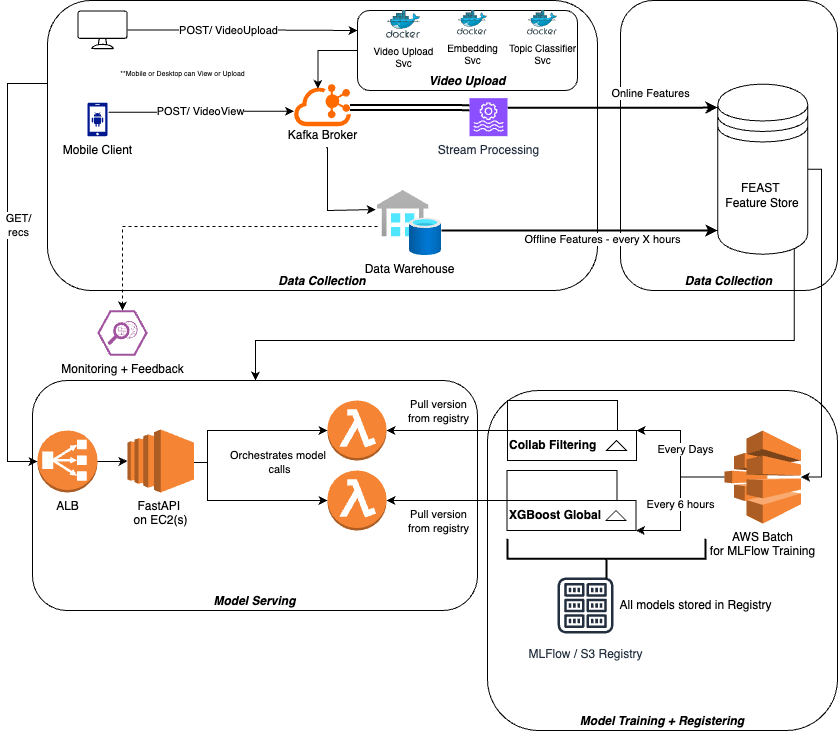

The diagram above was exported from draw.io. Its source (the exported page's mxGraphModel, read from the mxfile embedded in the PNG):
<mxGraphModel dx="1194" dy="584" grid="1" gridSize="10" guides="1" tooltips="1" connect="1" arrows="1" fold="1" page="1" pageScale="1" pageWidth="850" pageHeight="1100" math="0" shadow="0">
  <root>
    <mxCell id="JM6fIQpOoLtwXXpD7hJ6-0" />
    <mxCell id="JM6fIQpOoLtwXXpD7hJ6-1" parent="JM6fIQpOoLtwXXpD7hJ6-0" />
    <mxCell id="IfnLESdmp0q1iC8VgUxj-11" value="Data Collection" style="rounded=1;whiteSpace=wrap;html=1;verticalAlign=bottom;fontStyle=3" vertex="1" parent="JM6fIQpOoLtwXXpD7hJ6-1">
      <mxGeometry x="623.01" width="216.99" height="290" as="geometry" />
    </mxCell>
    <mxCell id="JM6fIQpOoLtwXXpD7hJ6-2" value="Model Serving" style="rounded=1;whiteSpace=wrap;html=1;fontStyle=3;verticalAlign=bottom;" vertex="1" parent="JM6fIQpOoLtwXXpD7hJ6-1">
      <mxGeometry x="35" y="380" width="445" height="230" as="geometry" />
    </mxCell>
    <mxCell id="JM6fIQpOoLtwXXpD7hJ6-3" value="Model Training + Registering" style="rounded=1;whiteSpace=wrap;html=1;fontStyle=3;verticalAlign=bottom;" vertex="1" parent="JM6fIQpOoLtwXXpD7hJ6-1">
      <mxGeometry x="490" y="390" width="350" height="340" as="geometry" />
    </mxCell>
    <mxCell id="JM6fIQpOoLtwXXpD7hJ6-5" value="Data Collection" style="rounded=1;whiteSpace=wrap;html=1;verticalAlign=bottom;fontStyle=3" vertex="1" parent="JM6fIQpOoLtwXXpD7hJ6-1">
      <mxGeometry x="50" width="550" height="290" as="geometry" />
    </mxCell>
    <mxCell id="JM6fIQpOoLtwXXpD7hJ6-6" value="Mobile Client" style="sketch=0;aspect=fixed;pointerEvents=1;shadow=0;dashed=0;html=1;strokeColor=none;labelPosition=center;verticalLabelPosition=bottom;verticalAlign=top;align=center;fillColor=#00188D;shape=mxgraph.mscae.enterprise.android_phone" vertex="1" parent="JM6fIQpOoLtwXXpD7hJ6-1">
      <mxGeometry x="90" y="102.33" width="20" height="33.33" as="geometry" />
    </mxCell>
    <mxCell id="IfnLESdmp0q1iC8VgUxj-16" style="edgeStyle=orthogonalEdgeStyle;rounded=0;orthogonalLoop=1;jettySize=auto;html=1;strokeWidth=2;exitX=1;exitY=0.25;exitDx=0;exitDy=0;exitPerimeter=0;" edge="1" parent="JM6fIQpOoLtwXXpD7hJ6-1" source="IfnLESdmp0q1iC8VgUxj-18">
      <mxGeometry relative="1" as="geometry">
        <mxPoint x="500" y="105" as="sourcePoint" />
        <mxPoint x="720" y="107" as="targetPoint" />
        <Array as="points">
          <mxPoint x="697" y="107" />
          <mxPoint x="720" y="107" />
        </Array>
      </mxGeometry>
    </mxCell>
    <mxCell id="IfnLESdmp0q1iC8VgUxj-17" value="Online Features" style="edgeLabel;html=1;align=center;verticalAlign=middle;resizable=0;points=[];" vertex="1" connectable="0" parent="IfnLESdmp0q1iC8VgUxj-16">
      <mxGeometry x="0.388" y="-1" relative="1" as="geometry">
        <mxPoint x="-3" y="-16" as="offset" />
      </mxGeometry>
    </mxCell>
    <mxCell id="JM6fIQpOoLtwXXpD7hJ6-7" value="" style="points=[];aspect=fixed;html=1;align=center;shadow=0;dashed=0;fillColor=#FF6A00;strokeColor=none;shape=mxgraph.alibaba_cloud.kafka;" vertex="1" parent="JM6fIQpOoLtwXXpD7hJ6-1">
      <mxGeometry x="296.65" y="83.66" width="56.699999999999996" height="42" as="geometry" />
    </mxCell>
    <mxCell id="IfnLESdmp0q1iC8VgUxj-1" value="" style="edgeStyle=orthogonalEdgeStyle;rounded=0;orthogonalLoop=1;jettySize=auto;html=1;exitX=0.54;exitY=0.91;exitDx=0;exitDy=0;exitPerimeter=0;entryX=-0.027;entryY=0.293;entryDx=0;entryDy=0;entryPerimeter=0;" edge="1" parent="JM6fIQpOoLtwXXpD7hJ6-1" source="JM6fIQpOoLtwXXpD7hJ6-10" target="IfnLESdmp0q1iC8VgUxj-0">
      <mxGeometry x="-0.0052" relative="1" as="geometry">
        <mxPoint x="410" y="190" as="targetPoint" />
        <Array as="points">
          <mxPoint x="330" y="147" />
          <mxPoint x="330" y="210" />
          <mxPoint x="378" y="210" />
        </Array>
        <mxPoint as="offset" />
      </mxGeometry>
    </mxCell>
    <mxCell id="JM6fIQpOoLtwXXpD7hJ6-10" value="Kafka Broker" style="text;html=1;align=center;verticalAlign=middle;resizable=0;points=[];autosize=1;strokeColor=none;fillColor=none;" vertex="1" parent="JM6fIQpOoLtwXXpD7hJ6-1">
      <mxGeometry x="280" y="120" width="90" height="30" as="geometry" />
    </mxCell>
    <mxCell id="JM6fIQpOoLtwXXpD7hJ6-11" value="POST/ VideoView" style="edgeStyle=orthogonalEdgeStyle;rounded=0;orthogonalLoop=1;jettySize=auto;html=1;entryX=0;entryY=0.643;entryDx=0;entryDy=0;entryPerimeter=0;exitX=1.068;exitY=0.282;exitDx=0;exitDy=0;exitPerimeter=0;" edge="1" parent="JM6fIQpOoLtwXXpD7hJ6-1" source="JM6fIQpOoLtwXXpD7hJ6-6" target="JM6fIQpOoLtwXXpD7hJ6-7">
      <mxGeometry x="0.0014" relative="1" as="geometry">
        <mxPoint x="111" y="115" as="sourcePoint" />
        <Array as="points" />
        <mxPoint as="offset" />
      </mxGeometry>
    </mxCell>
    <mxCell id="JM6fIQpOoLtwXXpD7hJ6-12" value="" style="sketch=0;verticalLabelPosition=bottom;sketch=0;aspect=fixed;html=1;verticalAlign=top;strokeColor=none;fillColor=#000000;align=center;outlineConnect=0;pointerEvents=1;shape=mxgraph.citrix2.desktop;" vertex="1" parent="JM6fIQpOoLtwXXpD7hJ6-1">
      <mxGeometry x="80" y="10" width="50" height="38.66" as="geometry" />
    </mxCell>
    <mxCell id="JM6fIQpOoLtwXXpD7hJ6-13" value="POST/ VideoUpload" style="edgeStyle=orthogonalEdgeStyle;rounded=0;orthogonalLoop=1;jettySize=auto;html=1;entryX=0;entryY=0.25;entryDx=0;entryDy=0;" edge="1" parent="JM6fIQpOoLtwXXpD7hJ6-1" source="JM6fIQpOoLtwXXpD7hJ6-12" target="IfnLESdmp0q1iC8VgUxj-14">
      <mxGeometry x="-0.1225" y="-1" relative="1" as="geometry">
        <mxPoint x="280" y="80" as="targetPoint" />
        <mxPoint as="offset" />
      </mxGeometry>
    </mxCell>
    <mxCell id="JM6fIQpOoLtwXXpD7hJ6-14" value="**Mobile or Desktop can View or Upload" style="text;html=1;align=center;verticalAlign=middle;resizable=0;points=[];autosize=1;strokeColor=none;fillColor=none;fontSize=7;" vertex="1" parent="JM6fIQpOoLtwXXpD7hJ6-1">
      <mxGeometry x="110" y="63.66" width="150" height="20" as="geometry" />
    </mxCell>
    <mxCell id="JM6fIQpOoLtwXXpD7hJ6-22" style="edgeStyle=orthogonalEdgeStyle;rounded=0;orthogonalLoop=1;jettySize=auto;html=1;strokeWidth=2;" edge="1" parent="JM6fIQpOoLtwXXpD7hJ6-1" source="IfnLESdmp0q1iC8VgUxj-0">
      <mxGeometry relative="1" as="geometry">
        <mxPoint x="608" y="208.51515151515162" as="sourcePoint" />
        <mxPoint x="720" y="230" as="targetPoint" />
        <Array as="points">
          <mxPoint x="697" y="230" />
        </Array>
      </mxGeometry>
    </mxCell>
    <mxCell id="JM6fIQpOoLtwXXpD7hJ6-23" value="Offline Features - every X hours" style="edgeLabel;html=1;align=center;verticalAlign=middle;resizable=0;points=[];" vertex="1" connectable="0" parent="JM6fIQpOoLtwXXpD7hJ6-22">
      <mxGeometry x="-0.4391" y="1" relative="1" as="geometry">
        <mxPoint x="83" y="9" as="offset" />
      </mxGeometry>
    </mxCell>
    <mxCell id="oJewsqN0hqD0grtIEZpl-1" style="edgeStyle=orthogonalEdgeStyle;rounded=0;orthogonalLoop=1;jettySize=auto;html=1;exitX=0.85;exitY=0.95;exitDx=0;exitDy=0;exitPerimeter=0;" edge="1" parent="JM6fIQpOoLtwXXpD7hJ6-1" source="JM6fIQpOoLtwXXpD7hJ6-26" target="JM6fIQpOoLtwXXpD7hJ6-2">
      <mxGeometry relative="1" as="geometry">
        <Array as="points">
          <mxPoint x="797" y="340" />
          <mxPoint x="258" y="340" />
        </Array>
      </mxGeometry>
    </mxCell>
    <mxCell id="JM6fIQpOoLtwXXpD7hJ6-26" value="FEAST&amp;nbsp;&lt;div&gt;Feature Store&lt;/div&gt;" style="shape=datastore;whiteSpace=wrap;html=1;" vertex="1" parent="JM6fIQpOoLtwXXpD7hJ6-1">
      <mxGeometry x="720.25" y="83.66" width="90" height="170" as="geometry" />
    </mxCell>
    <mxCell id="JM6fIQpOoLtwXXpD7hJ6-27" value="AWS Batch&lt;div&gt;for MLFlow Training&lt;/div&gt;" style="outlineConnect=0;dashed=0;verticalLabelPosition=bottom;verticalAlign=top;align=center;html=1;shape=mxgraph.aws3.batch;fillColor=#F58534;gradientColor=none;" vertex="1" parent="JM6fIQpOoLtwXXpD7hJ6-1">
      <mxGeometry x="727" y="430" width="76.5" height="93" as="geometry" />
    </mxCell>
    <mxCell id="JM6fIQpOoLtwXXpD7hJ6-28" style="edgeStyle=orthogonalEdgeStyle;rounded=0;orthogonalLoop=1;jettySize=auto;html=1;" edge="1" parent="JM6fIQpOoLtwXXpD7hJ6-1" source="JM6fIQpOoLtwXXpD7hJ6-30" target="JM6fIQpOoLtwXXpD7hJ6-40">
      <mxGeometry relative="1" as="geometry" />
    </mxCell>
    <mxCell id="JM6fIQpOoLtwXXpD7hJ6-29" value="Pull version&lt;div&gt;from registry&lt;/div&gt;" style="edgeLabel;html=1;align=center;verticalAlign=middle;resizable=0;points=[];" vertex="1" connectable="0" parent="JM6fIQpOoLtwXXpD7hJ6-28">
      <mxGeometry x="0.1993" y="2" relative="1" as="geometry">
        <mxPoint x="3" y="-22" as="offset" />
      </mxGeometry>
    </mxCell>
    <mxCell id="JM6fIQpOoLtwXXpD7hJ6-30" value="Collab Filtering" style="shape=folder;fontStyle=1;tabWidth=110;tabHeight=30;tabPosition=left;html=1;boundedLbl=1;folderSymbol=triangle;whiteSpace=wrap;align=left;" vertex="1" parent="JM6fIQpOoLtwXXpD7hJ6-1">
      <mxGeometry x="510" y="400" width="129" height="60" as="geometry" />
    </mxCell>
    <mxCell id="JM6fIQpOoLtwXXpD7hJ6-31" style="edgeStyle=orthogonalEdgeStyle;rounded=0;orthogonalLoop=1;jettySize=auto;html=1;" edge="1" parent="JM6fIQpOoLtwXXpD7hJ6-1" source="JM6fIQpOoLtwXXpD7hJ6-33" target="JM6fIQpOoLtwXXpD7hJ6-41">
      <mxGeometry relative="1" as="geometry" />
    </mxCell>
    <mxCell id="JM6fIQpOoLtwXXpD7hJ6-32" value="Pull version&lt;div&gt;from registry&lt;/div&gt;" style="edgeLabel;html=1;align=center;verticalAlign=middle;resizable=0;points=[];" vertex="1" connectable="0" parent="JM6fIQpOoLtwXXpD7hJ6-31">
      <mxGeometry x="0.1222" relative="1" as="geometry">
        <mxPoint x="-1" y="20" as="offset" />
      </mxGeometry>
    </mxCell>
    <mxCell id="JM6fIQpOoLtwXXpD7hJ6-33" value="XGBoost Global" style="shape=folder;fontStyle=1;tabWidth=110;tabHeight=30;tabPosition=left;html=1;boundedLbl=1;folderSymbol=triangle;whiteSpace=wrap;align=left;" vertex="1" parent="JM6fIQpOoLtwXXpD7hJ6-1">
      <mxGeometry x="509.5" y="470" width="129" height="60" as="geometry" />
    </mxCell>
    <mxCell id="JM6fIQpOoLtwXXpD7hJ6-34" style="edgeStyle=orthogonalEdgeStyle;rounded=0;orthogonalLoop=1;jettySize=auto;html=1;entryX=0;entryY=0;entryDx=129;entryDy=30;entryPerimeter=0;" edge="1" parent="JM6fIQpOoLtwXXpD7hJ6-1" source="JM6fIQpOoLtwXXpD7hJ6-27" target="JM6fIQpOoLtwXXpD7hJ6-30">
      <mxGeometry relative="1" as="geometry" />
    </mxCell>
    <mxCell id="JM6fIQpOoLtwXXpD7hJ6-35" value="Every Days" style="edgeLabel;html=1;align=center;verticalAlign=middle;resizable=0;points=[];" vertex="1" connectable="0" parent="JM6fIQpOoLtwXXpD7hJ6-34">
      <mxGeometry x="0.073" y="-4" relative="1" as="geometry">
        <mxPoint as="offset" />
      </mxGeometry>
    </mxCell>
    <mxCell id="JM6fIQpOoLtwXXpD7hJ6-36" value="Every 6 hours" style="edgeStyle=orthogonalEdgeStyle;rounded=0;orthogonalLoop=1;jettySize=auto;html=1;entryX=0;entryY=0;entryDx=129;entryDy=59.99999999999999;entryPerimeter=0;" edge="1" parent="JM6fIQpOoLtwXXpD7hJ6-1" source="JM6fIQpOoLtwXXpD7hJ6-27" target="JM6fIQpOoLtwXXpD7hJ6-33">
      <mxGeometry relative="1" as="geometry">
        <Array as="points">
          <mxPoint x="683" y="477" />
          <mxPoint x="683" y="530" />
        </Array>
      </mxGeometry>
    </mxCell>
    <mxCell id="JM6fIQpOoLtwXXpD7hJ6-37" value="MLFlow / S3 Registry" style="sketch=0;outlineConnect=0;fontColor=#232F3E;gradientColor=none;strokeColor=#232F3E;fillColor=#ffffff;dashed=0;verticalLabelPosition=bottom;verticalAlign=top;align=center;html=1;fontSize=12;fontStyle=0;aspect=fixed;shape=mxgraph.aws4.resourceIcon;resIcon=mxgraph.aws4.registry;" vertex="1" parent="JM6fIQpOoLtwXXpD7hJ6-1">
      <mxGeometry x="553.01" y="570" width="70" height="70" as="geometry" />
    </mxCell>
    <mxCell id="JM6fIQpOoLtwXXpD7hJ6-38" value="" style="strokeWidth=2;html=1;shape=mxgraph.flowchart.annotation_2;align=left;labelPosition=right;pointerEvents=1;rotation=-90;" vertex="1" parent="JM6fIQpOoLtwXXpD7hJ6-1">
      <mxGeometry x="589.07" y="459.07" width="39.75" height="198.13" as="geometry" />
    </mxCell>
    <mxCell id="JM6fIQpOoLtwXXpD7hJ6-39" value="All models stored in Registry" style="text;html=1;align=center;verticalAlign=middle;resizable=0;points=[];autosize=1;strokeColor=none;fillColor=none;" vertex="1" parent="JM6fIQpOoLtwXXpD7hJ6-1">
      <mxGeometry x="607.88" y="590" width="180" height="30" as="geometry" />
    </mxCell>
    <mxCell id="JM6fIQpOoLtwXXpD7hJ6-40" value="" style="outlineConnect=0;dashed=0;verticalLabelPosition=bottom;verticalAlign=top;align=center;html=1;shape=mxgraph.aws3.lambda_function;fillColor=#F58534;gradientColor=none;" vertex="1" parent="JM6fIQpOoLtwXXpD7hJ6-1">
      <mxGeometry x="330" y="400" width="59" height="60" as="geometry" />
    </mxCell>
    <mxCell id="JM6fIQpOoLtwXXpD7hJ6-41" value="" style="outlineConnect=0;dashed=0;verticalLabelPosition=bottom;verticalAlign=top;align=center;html=1;shape=mxgraph.aws3.lambda_function;fillColor=#F58534;gradientColor=none;" vertex="1" parent="JM6fIQpOoLtwXXpD7hJ6-1">
      <mxGeometry x="330" y="470" width="59" height="60" as="geometry" />
    </mxCell>
    <mxCell id="JM6fIQpOoLtwXXpD7hJ6-42" style="edgeStyle=orthogonalEdgeStyle;rounded=0;orthogonalLoop=1;jettySize=auto;html=1;" edge="1" parent="JM6fIQpOoLtwXXpD7hJ6-1" source="JM6fIQpOoLtwXXpD7hJ6-43" target="JM6fIQpOoLtwXXpD7hJ6-41">
      <mxGeometry relative="1" as="geometry">
        <Array as="points">
          <mxPoint x="210" y="462" />
          <mxPoint x="210" y="500" />
        </Array>
      </mxGeometry>
    </mxCell>
    <mxCell id="JM6fIQpOoLtwXXpD7hJ6-43" value="FastAPI&amp;nbsp;&lt;div&gt;on EC2(s)&lt;/div&gt;" style="outlineConnect=0;dashed=0;verticalLabelPosition=bottom;verticalAlign=top;align=center;html=1;shape=mxgraph.aws3.ec2;fillColor=#F58534;gradientColor=none;" vertex="1" parent="JM6fIQpOoLtwXXpD7hJ6-1">
      <mxGeometry x="130" y="429" width="66.5" height="63" as="geometry" />
    </mxCell>
    <mxCell id="JM6fIQpOoLtwXXpD7hJ6-44" style="edgeStyle=orthogonalEdgeStyle;rounded=0;orthogonalLoop=1;jettySize=auto;html=1;entryX=0;entryY=0.5;entryDx=0;entryDy=0;entryPerimeter=0;" edge="1" parent="JM6fIQpOoLtwXXpD7hJ6-1" source="JM6fIQpOoLtwXXpD7hJ6-43" target="JM6fIQpOoLtwXXpD7hJ6-40">
      <mxGeometry relative="1" as="geometry">
        <Array as="points">
          <mxPoint x="210" y="462" />
          <mxPoint x="210" y="430" />
        </Array>
      </mxGeometry>
    </mxCell>
    <mxCell id="JM6fIQpOoLtwXXpD7hJ6-45" value="Orchestrates model&amp;nbsp;&lt;div&gt;calls&lt;/div&gt;" style="edgeLabel;html=1;align=center;verticalAlign=middle;resizable=0;points=[];" vertex="1" connectable="0" parent="JM6fIQpOoLtwXXpD7hJ6-44">
      <mxGeometry x="-0.1588" y="1" relative="1" as="geometry">
        <mxPoint x="47" y="32" as="offset" />
      </mxGeometry>
    </mxCell>
    <mxCell id="JM6fIQpOoLtwXXpD7hJ6-46" value="ALB" style="outlineConnect=0;dashed=0;verticalLabelPosition=bottom;verticalAlign=top;align=center;html=1;shape=mxgraph.aws3.classic_load_balancer;fillColor=#F58536;gradientColor=none;" vertex="1" parent="JM6fIQpOoLtwXXpD7hJ6-1">
      <mxGeometry x="40" y="430" width="60" height="62" as="geometry" />
    </mxCell>
    <mxCell id="JM6fIQpOoLtwXXpD7hJ6-47" style="edgeStyle=orthogonalEdgeStyle;rounded=0;orthogonalLoop=1;jettySize=auto;html=1;entryX=0;entryY=0.5;entryDx=0;entryDy=0;entryPerimeter=0;" edge="1" parent="JM6fIQpOoLtwXXpD7hJ6-1" source="JM6fIQpOoLtwXXpD7hJ6-46" target="JM6fIQpOoLtwXXpD7hJ6-43">
      <mxGeometry relative="1" as="geometry" />
    </mxCell>
    <mxCell id="JM6fIQpOoLtwXXpD7hJ6-48" style="edgeStyle=orthogonalEdgeStyle;rounded=0;orthogonalLoop=1;jettySize=auto;html=1;entryX=0;entryY=0.5;entryDx=0;entryDy=0;entryPerimeter=0;exitX=0;exitY=0.25;exitDx=0;exitDy=0;" edge="1" parent="JM6fIQpOoLtwXXpD7hJ6-1" source="JM6fIQpOoLtwXXpD7hJ6-5" target="JM6fIQpOoLtwXXpD7hJ6-46">
      <mxGeometry relative="1" as="geometry">
        <Array as="points">
          <mxPoint x="10" y="83" />
          <mxPoint x="10" y="461" />
        </Array>
      </mxGeometry>
    </mxCell>
    <mxCell id="JM6fIQpOoLtwXXpD7hJ6-49" value="GET/&lt;div&gt;recs&lt;/div&gt;" style="edgeLabel;html=1;align=center;verticalAlign=middle;resizable=0;points=[];" vertex="1" connectable="0" parent="JM6fIQpOoLtwXXpD7hJ6-48">
      <mxGeometry x="-0.1438" relative="1" as="geometry">
        <mxPoint x="10" y="-4" as="offset" />
      </mxGeometry>
    </mxCell>
    <mxCell id="JM6fIQpOoLtwXXpD7hJ6-50" value="Monitoring + Feedback" style="verticalLabelPosition=bottom;sketch=0;html=1;fillColor=#A153A0;strokeColor=#ffffff;verticalAlign=top;align=center;points=[[0,0.5,0],[0.125,0.25,0],[0.25,0,0],[0.5,0,0],[0.75,0,0],[0.875,0.25,0],[1,0.5,0],[0.875,0.75,0],[0.75,1,0],[0.5,1,0],[0.125,0.75,0]];pointerEvents=1;shape=mxgraph.cisco_safe.compositeIcon;bgIcon=mxgraph.cisco_safe.design.blank_device;resIcon=mxgraph.cisco_safe.design.monitoring_2;" vertex="1" parent="JM6fIQpOoLtwXXpD7hJ6-1">
      <mxGeometry x="100" y="310" width="50" height="45" as="geometry" />
    </mxCell>
    <mxCell id="JM6fIQpOoLtwXXpD7hJ6-51" style="edgeStyle=orthogonalEdgeStyle;rounded=0;orthogonalLoop=1;jettySize=auto;html=1;entryX=0.5;entryY=0;entryDx=0;entryDy=0;entryPerimeter=0;dashed=1;exitX=0;exitY=0.554;exitDx=0;exitDy=0;exitPerimeter=0;" edge="1" parent="JM6fIQpOoLtwXXpD7hJ6-1" source="IfnLESdmp0q1iC8VgUxj-0" target="JM6fIQpOoLtwXXpD7hJ6-50">
      <mxGeometry relative="1" as="geometry">
        <Array as="points">
          <mxPoint x="125" y="226" />
        </Array>
      </mxGeometry>
    </mxCell>
    <mxCell id="IfnLESdmp0q1iC8VgUxj-0" value="Data Warehouse" style="image;aspect=fixed;html=1;points=[];align=center;fontSize=12;image=img/lib/azure2/integration/SQL_Data_Warehouses.svg;" vertex="1" parent="JM6fIQpOoLtwXXpD7hJ6-1">
      <mxGeometry x="380" y="190" width="64" height="65" as="geometry" />
    </mxCell>
    <mxCell id="IfnLESdmp0q1iC8VgUxj-14" value="Video Upload" style="rounded=1;whiteSpace=wrap;html=1;fontStyle=3;verticalAlign=bottom;" vertex="1" parent="JM6fIQpOoLtwXXpD7hJ6-1">
      <mxGeometry x="360" y="10" width="220" height="80" as="geometry" />
    </mxCell>
    <mxCell id="IfnLESdmp0q1iC8VgUxj-10" value="Video Upload&lt;div&gt;Svc&lt;/div&gt;" style="image;sketch=0;aspect=fixed;html=1;points=[];align=center;fontSize=10;image=img/lib/mscae/Docker.svg;" vertex="1" parent="JM6fIQpOoLtwXXpD7hJ6-1">
      <mxGeometry x="389" y="10.000000000000002" width="34" height="27.88" as="geometry" />
    </mxCell>
    <mxCell id="IfnLESdmp0q1iC8VgUxj-12" value="Embedding&lt;div&gt;Svc&lt;/div&gt;" style="image;sketch=0;aspect=fixed;html=1;points=[];align=center;fontSize=10;image=img/lib/mscae/Docker.svg;" vertex="1" parent="JM6fIQpOoLtwXXpD7hJ6-1">
      <mxGeometry x="460" y="10" width="30" height="24.6" as="geometry" />
    </mxCell>
    <mxCell id="IfnLESdmp0q1iC8VgUxj-13" value="Topic Classifier&lt;div&gt;Svc&lt;/div&gt;" style="image;sketch=0;aspect=fixed;html=1;points=[];align=center;fontSize=10;image=img/lib/mscae/Docker.svg;" vertex="1" parent="JM6fIQpOoLtwXXpD7hJ6-1">
      <mxGeometry x="530" y="10.000000000000004" width="30" height="24.6" as="geometry" />
    </mxCell>
    <mxCell id="IfnLESdmp0q1iC8VgUxj-15" style="edgeStyle=orthogonalEdgeStyle;rounded=0;orthogonalLoop=1;jettySize=auto;html=1;entryX=0.419;entryY=0.112;entryDx=0;entryDy=0;entryPerimeter=0;" edge="1" parent="JM6fIQpOoLtwXXpD7hJ6-1" source="IfnLESdmp0q1iC8VgUxj-14" target="JM6fIQpOoLtwXXpD7hJ6-7">
      <mxGeometry relative="1" as="geometry">
        <Array as="points">
          <mxPoint x="320" y="50" />
          <mxPoint x="320" y="88" />
        </Array>
      </mxGeometry>
    </mxCell>
    <mxCell id="IfnLESdmp0q1iC8VgUxj-18" value="Stream Processing" style="sketch=0;points=[[0,0,0],[0.25,0,0],[0.5,0,0],[0.75,0,0],[1,0,0],[0,1,0],[0.25,1,0],[0.5,1,0],[0.75,1,0],[1,1,0],[0,0.25,0],[0,0.5,0],[0,0.75,0],[1,0.25,0],[1,0.5,0],[1,0.75,0]];outlineConnect=0;fontColor=#232F3E;fillColor=#8C4FFF;strokeColor=#ffffff;dashed=0;verticalLabelPosition=bottom;verticalAlign=top;align=center;html=1;fontSize=12;fontStyle=0;aspect=fixed;shape=mxgraph.aws4.resourceIcon;resIcon=mxgraph.aws4.managed_service_for_apache_flink;" vertex="1" parent="JM6fIQpOoLtwXXpD7hJ6-1">
      <mxGeometry x="472" y="97.66" width="38" height="38" as="geometry" />
    </mxCell>
    <mxCell id="IfnLESdmp0q1iC8VgUxj-19" style="edgeStyle=orthogonalEdgeStyle;rounded=0;orthogonalLoop=1;jettySize=auto;html=1;entryX=0;entryY=0.25;entryDx=0;entryDy=0;entryPerimeter=0;exitX=0.986;exitY=0.554;exitDx=0;exitDy=0;exitPerimeter=0;shape=link;strokeWidth=2;" edge="1" parent="JM6fIQpOoLtwXXpD7hJ6-1" source="JM6fIQpOoLtwXXpD7hJ6-7" target="IfnLESdmp0q1iC8VgUxj-18">
      <mxGeometry relative="1" as="geometry" />
    </mxCell>
    <mxCell id="oJewsqN0hqD0grtIEZpl-0" style="edgeStyle=orthogonalEdgeStyle;rounded=0;orthogonalLoop=1;jettySize=auto;html=1;entryX=1;entryY=0.5;entryDx=0;entryDy=0;entryPerimeter=0;" edge="1" parent="JM6fIQpOoLtwXXpD7hJ6-1" source="JM6fIQpOoLtwXXpD7hJ6-26" target="JM6fIQpOoLtwXXpD7hJ6-27">
      <mxGeometry relative="1" as="geometry">
        <Array as="points">
          <mxPoint x="824" y="169" />
          <mxPoint x="824" y="477" />
        </Array>
      </mxGeometry>
    </mxCell>
  </root>
</mxGraphModel>